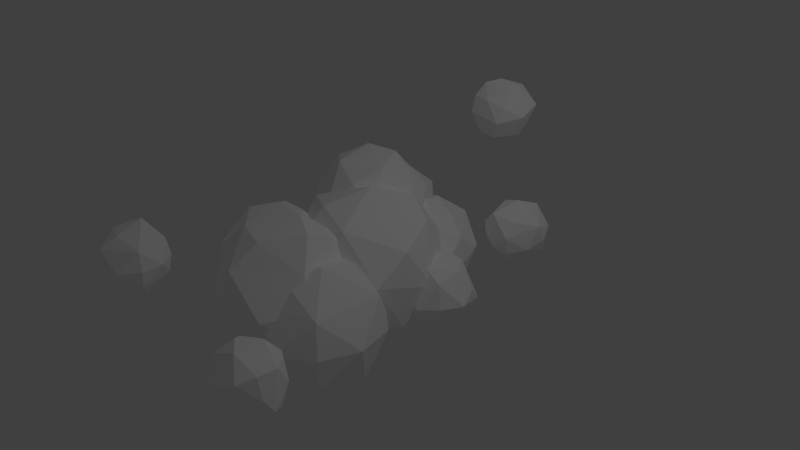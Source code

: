 # Source: cloud3.blend  (saved by Blender 2.75.0; exported with 4.5.12 LTS)
import bpy
from mathutils import Matrix  # noqa: F401  (used for matrix-valued properties, if any)

bpy.ops.wm.read_factory_settings(use_empty=True)
scene = bpy.context.scene
scene.name = 'Scene'

# ---- collections
col_collection_1 = bpy.data.collections.new('Collection 1'); scene.collection.children.link(col_collection_1)

# ---- materials (node trees are filled in below, after node groups)
mat_cloudwhite = bpy.data.materials.new('CloudWhite')
mat_cloudwhite.alpha_threshold = 0.0
mat_cloudwhite.diffuse_color = (1.0, 1.0, 1.0, 1.0)
mat_cloudwhite.roughness = 0.5

# ---- material node trees
mat_cloudwhite.use_nodes = True; mat_cloudwhite.node_tree.nodes.clear()
_N = mat_cloudwhite.node_tree.nodes; _L = mat_cloudwhite.node_tree.links
n0 = _N.new('ShaderNodeOutputMaterial'); n0.name = 'Material Output'; n0.location = (300, 300)
n1 = _N.new('ShaderNodeBsdfDiffuse'); n1.name = 'Diffuse BSDF'; n1.location = (10, 300)
n1.inputs[0].default_value = (1.0, 1.0, 1.0, 1.0)
_L.new(n1.outputs[0], n0.inputs[0])
n0.is_active_output = True

# ---- world
world_world = bpy.data.worlds.new('World'); scene.world = world_world
world_world.color = (0.05088, 0.05088, 0.05088)
world_world.use_sun_shadow = False
world_world.sun_shadow_jitter_overblur = 0.0
world_world.cycles.sampling_method = 'MANUAL'
world_world.cycles.sample_map_resolution = 256

# ---- cameras
cam_camera = bpy.data.cameras.new('Camera')
cam_camera.clip_end = 100.0
cam_camera.lens = 35.0
cam_camera.sensor_width = 32.0
cam_camera.sensor_height = 18.0
cam_camera.ortho_scale = 7.314
cam_camera.dof.focus_distance = 0.0

# ---- lights
light_lamp = bpy.data.lights.new('Lamp', 'POINT')
light_lamp.transmission_factor = 0.0
light_lamp.cutoff_distance = 30.0
light_lamp.energy = 100.0
light_lamp.shadow_buffer_clip_start = 1.001
light_lamp.shadow_soft_size = 0.1
light_lamp.shadow_maximum_resolution = 0.006
light_lamp.use_absolute_resolution = True
light_lamp.cycles.use_multiple_importance_sampling = False

# ---- meshes
me_icosphere_011 = bpy.data.meshes.new('Icosphere.011')
me_icosphere_011.from_pydata([(-0.233, 0.7159, -0.6925), (0.003623, -0.8822, 0.5177), (-0.862, -0.2839, 0.533), (-0.5216, 0.7116, 0.5176), (0.5808, 0.8079, 0.5888), (0.9486, -0.3045, 0.5867), (0.08755, 0.2689, 0.983), (-0.0874, -0.2689, -0.9831), (-0.003639, -0.8825, -0.5173), (0.8736, -0.2882, -0.5413), (0.4322, 0.0004737, -0.9875), (-0.5199, -0.0005016, -0.8404), (-0.8759, -0.282, -0.5407), (-0.6798, 0.4944, -0.5197), (0.5443, 0.7415, -0.5414), (1.003, -0.326, 0.0), (1.067, 0.3466, 0.0), (0.0, -1.003, 0.0), (0.5809, -0.7995, 0.0), (-0.9399, -0.3054, 0.0), (-0.5809, -0.7995, 0.0), (-0.5981, 0.8236, -0.0006014), (-0.9399, 0.3054, -0.0003856), (0.5809, 0.7995, 0.0), (6.319e-05, 0.9882, -0.000238), (0.1602, -0.4942, 0.8406), (0.5192, -0.0002452, 0.8409), (-0.4206, -0.305, 0.8406), (-0.4198, 0.3056, 0.8409)], [], [(7, 11, 0), (7, 0, 10), (0, 13, 21), (9, 15, 18), (8, 17, 20), (12, 19, 22), (0, 21, 24), (14, 23, 16), (1, 5, 25), (2, 1, 27), (3, 2, 28), (4, 3, 6), (5, 4, 26), (26, 4, 6), (6, 3, 28), (28, 27, 6), (28, 2, 27), (27, 25, 6), (27, 1, 25), (25, 26, 6), (25, 5, 26), (16, 4, 5), (16, 23, 4), (24, 3, 4), (24, 21, 3), (22, 2, 3), (22, 19, 2), (20, 1, 2), (20, 17, 1), (18, 5, 1), (18, 15, 5), (23, 24, 4), (23, 14, 24), (14, 0, 24), (21, 22, 3), (21, 13, 22), (13, 12, 22), (19, 20, 2), (19, 12, 20), (12, 8, 20), (17, 18, 1), (17, 8, 18), (8, 9, 18), (15, 16, 5), (15, 9, 16), (9, 14, 16), (10, 0, 14), (0, 11, 13), (11, 12, 13), (11, 7, 12), (7, 8, 12), (9, 10, 14), (7, 10, 8), (10, 9, 8)])
me_icosphere_011.materials.append(mat_cloudwhite)
me_icosphere_011.use_remesh_preserve_volume = False
me_icosphere_011.use_remesh_preserve_attributes = False
me_icosphere_011.use_mirror_vertex_groups = False
me_icosphere_011.update()
me_icosphere_010 = bpy.data.meshes.new('Icosphere.010')
me_icosphere_010.from_pydata([(-0.233, 0.7159, -0.6925), (0.003623, -0.8822, 0.5177), (-0.8379, -0.2761, 0.5177), (-0.5874, 0.804, 0.5878), (0.5592, 0.7772, 0.565), (0.8402, -0.2692, 0.5177), (0.08755, 0.2689, 0.983), (-0.0874, -0.2689, -0.9831), (-0.003639, -0.8825, -0.5173), (0.8381, -0.2759, -0.5175), (0.4683, 0.001762, -1.069), (-0.5199, -0.0005016, -0.8404), (-0.8403, -0.2688, -0.5177), (-0.6798, 0.4944, -0.5197), (0.5213, 0.7119, -0.5175), (0.9399, -0.3054, 0.0), (0.9399, 0.3054, 0.0), (0.0, -0.9882, 0.0), (0.6592, -0.9074, 0.0), (-0.9399, -0.3054, 0.0), (-0.5809, -0.7995, 0.0), (-0.581, 0.7994, 0.000396), (-1.024, 0.3324, 0.002528), (0.5852, 0.8055, 0.0), (6.319e-05, 0.9882, -0.000238), (0.1602, -0.4942, 0.8406), (0.5931, 0.002534, 0.9518), (-0.4206, -0.305, 0.8406), (-0.4828, 0.3444, 0.9518)], [], [(7, 11, 0), (7, 0, 10), (0, 13, 21), (9, 15, 18), (8, 17, 20), (12, 19, 22), (0, 21, 24), (14, 23, 16), (1, 5, 25), (2, 1, 27), (3, 2, 28), (4, 3, 6), (5, 4, 26), (26, 4, 6), (6, 3, 28), (28, 27, 6), (28, 2, 27), (27, 25, 6), (27, 1, 25), (25, 26, 6), (25, 5, 26), (16, 4, 5), (16, 23, 4), (24, 3, 4), (24, 21, 3), (22, 2, 3), (22, 19, 2), (20, 1, 2), (20, 17, 1), (18, 5, 1), (18, 15, 5), (23, 24, 4), (23, 14, 24), (14, 0, 24), (21, 22, 3), (21, 13, 22), (13, 12, 22), (19, 20, 2), (19, 12, 20), (12, 8, 20), (17, 18, 1), (17, 8, 18), (8, 9, 18), (15, 16, 5), (15, 9, 16), (9, 14, 16), (10, 0, 14), (0, 11, 13), (11, 12, 13), (11, 7, 12), (7, 8, 12), (9, 10, 14), (7, 10, 8), (10, 9, 8)])
me_icosphere_010.materials.append(mat_cloudwhite)
me_icosphere_010.use_remesh_preserve_volume = False
me_icosphere_010.use_remesh_preserve_attributes = False
me_icosphere_010.use_mirror_vertex_groups = False
me_icosphere_010.update()
me_icosphere_009 = bpy.data.meshes.new('Icosphere.009')
me_icosphere_009.from_pydata([(-0.2352, 0.724, -0.7007), (0.003618, -0.8923, 0.5238), (-0.8475, -0.2792, 0.5238), (-0.5274, 0.7197, 0.5238), (0.5215, 0.724, 0.5238), (0.8497, -0.2723, 0.5238), (0.08847, 0.2723, 0.9943), (-0.08847, -0.2723, -0.9943), (-0.003618, -0.8923, -0.5238), (0.8475, -0.2792, -0.5238), (0.4189, -1.072e-08, -0.9576), (-0.5257, 0.0, -0.8507), (-0.8497, -0.2723, -0.5238), (-0.6882, 0.5, -0.5257), (0.5274, 0.7197, -0.5238), (0.9511, -0.309, 0.0), (0.9511, 0.309, 0.0), (0.0, -1.0, 0.0), (0.5878, -0.809, 0.0), (-0.9511, -0.309, 0.0), (-0.5878, -0.809, 0.0), (-0.5878, 0.809, 0.0), (-0.9511, 0.309, 0.0), (0.5878, 0.809, 0.0), (0.0, 1.0, 0.0), (0.1625, -0.5, 0.8507), (0.5257, 0.0, 0.8507), (-0.4253, -0.309, 0.8507), (-0.4253, 0.309, 0.8507)], [], [(7, 11, 0), (7, 0, 10), (0, 13, 21), (9, 15, 18), (8, 17, 20), (12, 19, 22), (0, 21, 24), (14, 23, 16), (1, 5, 25), (2, 1, 27), (3, 2, 28), (4, 3, 6), (5, 4, 26), (26, 4, 6), (6, 3, 28), (28, 27, 6), (28, 2, 27), (27, 25, 6), (27, 1, 25), (25, 26, 6), (25, 5, 26), (16, 4, 5), (16, 23, 4), (24, 3, 4), (24, 21, 3), (22, 2, 3), (22, 19, 2), (20, 1, 2), (20, 17, 1), (18, 5, 1), (18, 15, 5), (23, 24, 4), (23, 14, 24), (14, 0, 24), (21, 22, 3), (21, 13, 22), (13, 12, 22), (19, 20, 2), (19, 12, 20), (12, 8, 20), (17, 18, 1), (17, 8, 18), (8, 9, 18), (15, 16, 5), (15, 9, 16), (9, 14, 16), (10, 0, 14), (0, 11, 13), (11, 12, 13), (11, 7, 12), (7, 8, 12), (9, 10, 14), (7, 10, 8), (10, 9, 8)])
me_icosphere_009.materials.append(mat_cloudwhite)
me_icosphere_009.use_remesh_preserve_volume = False
me_icosphere_009.use_remesh_preserve_attributes = False
me_icosphere_009.use_mirror_vertex_groups = False
me_icosphere_009.update()
me_icosphere_008 = bpy.data.meshes.new('Icosphere.008')
me_icosphere_008.from_pydata([(-0.233, 0.7159, -0.6925), (0.003596, -0.9393, 0.5522), (-0.8379, -0.2761, 0.5177), (-0.5216, 0.7116, 0.5176), (0.5158, 0.7159, 0.5175), (0.9486, -0.3045, 0.5867), (0.09802, 0.3071, 1.11), (-0.09145, -0.2816, -1.025), (-0.003639, -0.8825, -0.5173), (0.8381, -0.2759, -0.5175), (0.4141, -0.0001706, -0.9469), (-0.5199, -0.0005016, -0.8404), (-0.8938, -0.2886, -0.5522), (-0.7115, 0.5156, -0.5425), (0.5213, 0.7119, -0.5175), (1.003, -0.326, 0.0), (0.961, 0.3122, 0.0), (0.0, -1.122, 0.0), (0.6331, -0.8714, 0.0), (-1.003, -0.326, 0.0), (-0.5809, -0.7995, 0.0), (-0.581, 0.7994, 0.000396), (-1.024, 0.3324, 0.002528), (0.5809, 0.7995, 0.0), (6.319e-05, 0.9882, -0.000238), (0.1602, -0.4942, 0.8406), (0.5192, -0.0002452, 0.8409), (-0.4206, -0.305, 0.8406), (-0.4408, 0.3185, 0.8778)], [], [(7, 11, 0), (7, 0, 10), (0, 13, 21), (9, 15, 18), (8, 17, 20), (12, 19, 22), (0, 21, 24), (14, 23, 16), (1, 5, 25), (2, 1, 27), (3, 2, 28), (4, 3, 6), (5, 4, 26), (26, 4, 6), (6, 3, 28), (28, 27, 6), (28, 2, 27), (27, 25, 6), (27, 1, 25), (25, 26, 6), (25, 5, 26), (16, 4, 5), (16, 23, 4), (24, 3, 4), (24, 21, 3), (22, 2, 3), (22, 19, 2), (20, 1, 2), (20, 17, 1), (18, 5, 1), (18, 15, 5), (23, 24, 4), (23, 14, 24), (14, 0, 24), (21, 22, 3), (21, 13, 22), (13, 12, 22), (19, 20, 2), (19, 12, 20), (12, 8, 20), (17, 18, 1), (17, 8, 18), (8, 9, 18), (15, 16, 5), (15, 9, 16), (9, 14, 16), (10, 0, 14), (0, 11, 13), (11, 12, 13), (11, 7, 12), (7, 8, 12), (9, 10, 14), (7, 10, 8), (10, 9, 8)])
me_icosphere_008.materials.append(mat_cloudwhite)
me_icosphere_008.use_remesh_preserve_volume = False
me_icosphere_008.use_remesh_preserve_attributes = False
me_icosphere_008.use_mirror_vertex_groups = False
me_icosphere_008.update()
me_icosphere_007 = bpy.data.meshes.new('Icosphere.007')
me_icosphere_007.from_pydata([(-0.2458, 0.7619, -0.739), (0.003596, -0.9393, 0.5522), (-0.9103, -0.2995, 0.5637), (-0.5216, 0.7116, 0.5176), (0.5158, 0.7159, 0.5175), (0.8763, -0.2809, 0.5407), (0.08755, 0.2689, 0.983), (-0.08875, -0.2732, -0.9972), (-0.003558, -0.9195, -0.5418), (0.8618, -0.2841, -0.5333), (0.4502, 0.001118, -1.028), (-0.5199, -0.0005016, -0.8404), (-0.8403, -0.2688, -0.5177), (-0.6798, 0.4944, -0.5197), (0.5213, 0.7119, -0.5175), (0.9399, -0.3054, 0.0), (1.024, 0.3328, 0.0), (0.0, -1.077, 0.0), (0.5809, -0.7995, 0.0), (-0.9821, -0.3191, 0.0), (-0.6331, -0.8714, 0.0), (-0.581, 0.7994, 0.000396), (-0.9399, 0.3054, -0.0003856), (0.6201, 0.8534, 0.0), (6.319e-05, 0.9882, -0.000238), (0.1602, -0.4942, 0.8406), (0.5438, 0.0006812, 0.8779), (-0.4206, -0.305, 0.8406), (-0.4198, 0.3056, 0.8409)], [], [(7, 11, 0), (7, 0, 10), (0, 13, 21), (9, 15, 18), (8, 17, 20), (12, 19, 22), (0, 21, 24), (14, 23, 16), (1, 5, 25), (2, 1, 27), (3, 2, 28), (4, 3, 6), (5, 4, 26), (26, 4, 6), (6, 3, 28), (28, 27, 6), (28, 2, 27), (27, 25, 6), (27, 1, 25), (25, 26, 6), (25, 5, 26), (16, 4, 5), (16, 23, 4), (24, 3, 4), (24, 21, 3), (22, 2, 3), (22, 19, 2), (20, 1, 2), (20, 17, 1), (18, 5, 1), (18, 15, 5), (23, 24, 4), (23, 14, 24), (14, 0, 24), (21, 22, 3), (21, 13, 22), (13, 12, 22), (19, 20, 2), (19, 12, 20), (12, 8, 20), (17, 18, 1), (17, 8, 18), (8, 9, 18), (15, 16, 5), (15, 9, 16), (9, 14, 16), (10, 0, 14), (0, 11, 13), (11, 12, 13), (11, 7, 12), (7, 8, 12), (9, 10, 14), (7, 10, 8), (10, 9, 8)])
me_icosphere_007.materials.append(mat_cloudwhite)
me_icosphere_007.use_remesh_preserve_volume = False
me_icosphere_007.use_remesh_preserve_attributes = False
me_icosphere_007.use_mirror_vertex_groups = False
me_icosphere_007.update()
me_icosphere_006 = bpy.data.meshes.new('Icosphere.006')
me_icosphere_006.from_pydata([(-0.2358, 0.7261, -0.7029), (0.003611, -0.9076, 0.533), (-0.8379, -0.2761, 0.5177), (-0.5326, 0.727, 0.5293), (0.5375, 0.7466, 0.5413), (0.8402, -0.2692, 0.5177), (0.09453, 0.2944, 1.068), (-0.0901, -0.2774, -1.011), (-0.003639, -0.8825, -0.5173), (0.8558, -0.2821, -0.5294), (0.4141, -0.0001706, -0.9469), (-0.5199, -0.0005016, -0.8404), (-0.8403, -0.2688, -0.5177), (-0.7115, 0.5156, -0.5425), (0.5213, 0.7119, -0.5175), (0.9399, -0.3054, 0.0), (0.9399, 0.3054, 0.0), (0.0, -0.9882, 0.0), (0.5809, -0.7995, 0.0), (-0.9399, -0.3054, 0.0), (-0.5809, -0.7995, 0.0), (-0.5938, 0.8175, -0.000352), (-0.9399, 0.3054, -0.0003856), (0.5809, 0.7995, 0.0), (-0.0002949, 1.055, 0.001111), (0.1687, -0.516, 0.8785), (0.5315, 0.000218, 0.8594), (-0.4206, -0.305, 0.8406), (-0.4198, 0.3056, 0.8409)], [], [(7, 11, 0), (7, 0, 10), (0, 13, 21), (9, 15, 18), (8, 17, 20), (12, 19, 22), (0, 21, 24), (14, 23, 16), (1, 5, 25), (2, 1, 27), (3, 2, 28), (4, 3, 6), (5, 4, 26), (26, 4, 6), (6, 3, 28), (28, 27, 6), (28, 2, 27), (27, 25, 6), (27, 1, 25), (25, 26, 6), (25, 5, 26), (16, 4, 5), (16, 23, 4), (24, 3, 4), (24, 21, 3), (22, 2, 3), (22, 19, 2), (20, 1, 2), (20, 17, 1), (18, 5, 1), (18, 15, 5), (23, 24, 4), (23, 14, 24), (14, 0, 24), (21, 22, 3), (21, 13, 22), (13, 12, 22), (19, 20, 2), (19, 12, 20), (12, 8, 20), (17, 18, 1), (17, 8, 18), (8, 9, 18), (15, 16, 5), (15, 9, 16), (9, 14, 16), (10, 0, 14), (0, 11, 13), (11, 12, 13), (11, 7, 12), (7, 8, 12), (9, 10, 14), (7, 10, 8), (10, 9, 8)])
me_icosphere_006.materials.append(mat_cloudwhite)
me_icosphere_006.use_remesh_preserve_volume = False
me_icosphere_006.use_remesh_preserve_attributes = False
me_icosphere_006.use_mirror_vertex_groups = False
me_icosphere_006.update()
me_icosphere_005 = bpy.data.meshes.new('Icosphere.005')
me_icosphere_005.from_pydata([(-0.2387, 0.7363, -0.7132), (0.003623, -0.8822, 0.5177), (-0.8379, -0.2761, 0.5177), (-0.5326, 0.727, 0.5293), (0.5158, 0.7159, 0.5175), (0.8643, -0.277, 0.533), (0.09278, 0.288, 1.047), (-0.0874, -0.2689, -0.9831), (-0.003639, -0.8825, -0.5173), (0.8381, -0.2759, -0.5175), (0.4412, 0.0007959, -1.008), (-0.5272, 0.00013, -0.8533), (-0.8403, -0.2688, -0.5177), (-0.6798, 0.4944, -0.5197), (0.5252, 0.7168, -0.5214), (0.954, -0.31, 0.0), (0.9399, 0.3054, 0.0), (0.0, -0.9882, 0.0), (0.6984, -0.9613, 0.0), (-0.9469, -0.3077, 0.0), (-0.5809, -0.7995, 0.0), (-0.581, 0.7994, 0.000396), (-0.954, 0.3099, 9.997e-05), (0.5809, 0.7995, 0.0), (-1.638e-05, 1.003, 6.172e-05), (0.1602, -0.4942, 0.8406), (0.5192, -0.0002452, 0.8409), (-0.4206, -0.305, 0.8406), (-0.4198, 0.3056, 0.8409)], [], [(7, 11, 0), (7, 0, 10), (0, 13, 21), (9, 15, 18), (8, 17, 20), (12, 19, 22), (0, 21, 24), (14, 23, 16), (1, 5, 25), (2, 1, 27), (3, 2, 28), (4, 3, 6), (5, 4, 26), (26, 4, 6), (6, 3, 28), (28, 27, 6), (28, 2, 27), (27, 25, 6), (27, 1, 25), (25, 26, 6), (25, 5, 26), (16, 4, 5), (16, 23, 4), (24, 3, 4), (24, 21, 3), (22, 2, 3), (22, 19, 2), (20, 1, 2), (20, 17, 1), (18, 5, 1), (18, 15, 5), (23, 24, 4), (23, 14, 24), (14, 0, 24), (21, 22, 3), (21, 13, 22), (13, 12, 22), (19, 20, 2), (19, 12, 20), (12, 8, 20), (17, 18, 1), (17, 8, 18), (8, 9, 18), (15, 16, 5), (15, 9, 16), (9, 14, 16), (10, 0, 14), (0, 11, 13), (11, 12, 13), (11, 7, 12), (7, 8, 12), (9, 10, 14), (7, 10, 8), (10, 9, 8)])
me_icosphere_005.materials.append(mat_cloudwhite)
me_icosphere_005.use_remesh_preserve_volume = False
me_icosphere_005.use_remesh_preserve_attributes = False
me_icosphere_005.use_mirror_vertex_groups = False
me_icosphere_005.update()
me_icosphere_004 = bpy.data.meshes.new('Icosphere.004')
me_icosphere_004.from_pydata([(-0.233, 0.7159, -0.6925), (0.003623, -0.8822, 0.5177), (-0.9464, -0.3113, 0.5867), (-0.5216, 0.7116, 0.5176), (0.5447, 0.7568, 0.5492), (0.8402, -0.2692, 0.5177), (0.09278, 0.288, 1.047), (-0.09956, -0.3071, -1.11), (-0.003585, -0.9072, -0.5337), (0.8381, -0.2759, -0.5175), (0.4232, 0.0001516, -0.9672), (-0.5199, -0.0005016, -0.8404), (-0.8878, -0.2864, -0.5484), (-0.6798, 0.4944, -0.5197), (0.5213, 0.7119, -0.5175), (0.9399, -0.3054, 0.0), (0.9821, 0.3191, 0.0), (0.0, -0.9882, 0.0), (0.5809, -0.7995, 0.0), (-0.9821, -0.3191, 0.0), (-0.5809, -0.7995, 0.0), (-0.581, 0.7994, 0.000396), (-0.9399, 0.3054, -0.0003856), (0.5809, 0.7995, 0.0), (6.319e-05, 0.9882, -0.000238), (0.1602, -0.4942, 0.8406), (0.5561, 0.001144, 0.8963), (-0.4206, -0.305, 0.8406), (-0.4198, 0.3056, 0.8409)], [], [(7, 11, 0), (7, 0, 10), (0, 13, 21), (9, 15, 18), (8, 17, 20), (12, 19, 22), (0, 21, 24), (14, 23, 16), (1, 5, 25), (2, 1, 27), (3, 2, 28), (4, 3, 6), (5, 4, 26), (26, 4, 6), (6, 3, 28), (28, 27, 6), (28, 2, 27), (27, 25, 6), (27, 1, 25), (25, 26, 6), (25, 5, 26), (16, 4, 5), (16, 23, 4), (24, 3, 4), (24, 21, 3), (22, 2, 3), (22, 19, 2), (20, 1, 2), (20, 17, 1), (18, 5, 1), (18, 15, 5), (23, 24, 4), (23, 14, 24), (14, 0, 24), (21, 22, 3), (21, 13, 22), (13, 12, 22), (19, 20, 2), (19, 12, 20), (12, 8, 20), (17, 18, 1), (17, 8, 18), (8, 9, 18), (15, 16, 5), (15, 9, 16), (9, 14, 16), (10, 0, 14), (0, 11, 13), (11, 12, 13), (11, 7, 12), (7, 8, 12), (9, 10, 14), (7, 10, 8), (10, 9, 8)])
me_icosphere_004.materials.append(mat_cloudwhite)
me_icosphere_004.use_remesh_preserve_volume = False
me_icosphere_004.use_remesh_preserve_attributes = False
me_icosphere_004.use_mirror_vertex_groups = False
me_icosphere_004.update()
me_icosphere_003 = bpy.data.meshes.new('Icosphere.003')
me_icosphere_003.from_pydata([(-0.2352, 0.724, -0.7007), (0.003618, -0.8923, 0.5238), (-0.8475, -0.2792, 0.5238), (-0.5274, 0.7197, 0.5238), (0.5215, 0.724, 0.5238), (0.8497, -0.2723, 0.5238), (0.08847, 0.2723, 0.9943), (-0.08847, -0.2723, -0.9943), (-0.003618, -0.8923, -0.5238), (0.8475, -0.2792, -0.5238), (0.4189, -1.072e-08, -0.9576), (-0.5257, 0.0, -0.8507), (-0.8497, -0.2723, -0.5238), (-0.6882, 0.5, -0.5257), (0.5274, 0.7197, -0.5238), (0.9511, -0.309, 0.0), (0.9511, 0.309, 0.0), (0.0, -1.0, 0.0), (0.5878, -0.809, 0.0), (-0.9511, -0.309, 0.0), (-0.5878, -0.809, 0.0), (-0.5878, 0.809, 0.0), (-0.9511, 0.309, 0.0), (0.5878, 0.809, 0.0), (0.0, 1.0, 0.0), (0.1625, -0.5, 0.8507), (0.5257, 0.0, 0.8507), (-0.4253, -0.309, 0.8507), (-0.4253, 0.309, 0.8507)], [], [(7, 11, 0), (7, 0, 10), (0, 13, 21), (9, 15, 18), (8, 17, 20), (12, 19, 22), (0, 21, 24), (14, 23, 16), (1, 5, 25), (2, 1, 27), (3, 2, 28), (4, 3, 6), (5, 4, 26), (26, 4, 6), (6, 3, 28), (28, 27, 6), (28, 2, 27), (27, 25, 6), (27, 1, 25), (25, 26, 6), (25, 5, 26), (16, 4, 5), (16, 23, 4), (24, 3, 4), (24, 21, 3), (22, 2, 3), (22, 19, 2), (20, 1, 2), (20, 17, 1), (18, 5, 1), (18, 15, 5), (23, 24, 4), (23, 14, 24), (14, 0, 24), (21, 22, 3), (21, 13, 22), (13, 12, 22), (19, 20, 2), (19, 12, 20), (12, 8, 20), (17, 18, 1), (17, 8, 18), (8, 9, 18), (15, 16, 5), (15, 9, 16), (9, 14, 16), (10, 0, 14), (0, 11, 13), (11, 12, 13), (11, 7, 12), (7, 8, 12), (9, 10, 14), (7, 10, 8), (10, 9, 8)])
me_icosphere_003.materials.append(mat_cloudwhite)
me_icosphere_003.use_remesh_preserve_volume = False
me_icosphere_003.use_remesh_preserve_attributes = False
me_icosphere_003.use_mirror_vertex_groups = False
me_icosphere_003.update()
me_icosphere_002 = bpy.data.meshes.new('Icosphere.002')
me_icosphere_002.from_pydata([(-0.2352, 0.724, -0.7007), (0.003618, -0.8923, 0.5238), (-0.8475, -0.2792, 0.5238), (-0.5274, 0.7197, 0.5238), (0.5215, 0.724, 0.5238), (0.8497, -0.2723, 0.5238), (0.08847, 0.2723, 0.9943), (-0.08847, -0.2723, -0.9943), (-0.003618, -0.8923, -0.5238), (0.8475, -0.2792, -0.5238), (0.4189, -1.072e-08, -0.9576), (-0.5257, 0.0, -0.8507), (-0.8497, -0.2723, -0.5238), (-0.6882, 0.5, -0.5257), (0.5274, 0.7197, -0.5238), (0.9511, -0.309, 0.0), (0.9511, 0.309, 0.0), (0.0, -1.0, 0.0), (0.5878, -0.809, 0.0), (-0.9511, -0.309, 0.0), (-0.5878, -0.809, 0.0), (-0.5878, 0.809, 0.0), (-0.9511, 0.309, 0.0), (0.5878, 0.809, 0.0), (0.0, 1.0, 0.0), (0.1625, -0.5, 0.8507), (0.5257, 0.0, 0.8507), (-0.4253, -0.309, 0.8507), (-0.4253, 0.309, 0.8507)], [], [(7, 11, 0), (7, 0, 10), (0, 13, 21), (9, 15, 18), (8, 17, 20), (12, 19, 22), (0, 21, 24), (14, 23, 16), (1, 5, 25), (2, 1, 27), (3, 2, 28), (4, 3, 6), (5, 4, 26), (26, 4, 6), (6, 3, 28), (28, 27, 6), (28, 2, 27), (27, 25, 6), (27, 1, 25), (25, 26, 6), (25, 5, 26), (16, 4, 5), (16, 23, 4), (24, 3, 4), (24, 21, 3), (22, 2, 3), (22, 19, 2), (20, 1, 2), (20, 17, 1), (18, 5, 1), (18, 15, 5), (23, 24, 4), (23, 14, 24), (14, 0, 24), (21, 22, 3), (21, 13, 22), (13, 12, 22), (19, 20, 2), (19, 12, 20), (12, 8, 20), (17, 18, 1), (17, 8, 18), (8, 9, 18), (15, 16, 5), (15, 9, 16), (9, 14, 16), (10, 0, 14), (0, 11, 13), (11, 12, 13), (11, 7, 12), (7, 8, 12), (9, 10, 14), (7, 10, 8), (10, 9, 8)])
me_icosphere_002.materials.append(mat_cloudwhite)
me_icosphere_002.use_remesh_preserve_volume = False
me_icosphere_002.use_remesh_preserve_attributes = False
me_icosphere_002.use_mirror_vertex_groups = False
me_icosphere_002.update()
me_icosphere_001 = bpy.data.meshes.new('Icosphere.001')
me_icosphere_001.from_pydata([(-0.2358, 0.7261, -0.7029), (0.003605, -0.9202, 0.5407), (-0.8741, -0.2878, 0.5407), (-0.5216, 0.7116, 0.5176), (0.5158, 0.7159, 0.5175), (0.8763, -0.2809, 0.5407), (0.09104, 0.2816, 1.025), (-0.09145, -0.2816, -1.025), (-0.003639, -0.8825, -0.5173), (0.8381, -0.2759, -0.5175), (0.4141, -0.0001706, -0.9469), (-0.5419, 0.001393, -0.879), (-0.8403, -0.2688, -0.5177), (-0.6798, 0.4944, -0.5197), (0.5902, 0.8008, -0.5892), (0.9399, -0.3054, 0.0), (0.9399, 0.3054, 0.0), (0.0, -1.055, 0.0), (0.5809, -0.7995, 0.0), (-0.9399, -0.3054, 0.0), (-0.5809, -0.7995, 0.0), (-0.581, 0.7994, 0.000396), (-0.9399, 0.3054, -0.0003856), (0.5809, 0.7995, 0.0), (6.319e-05, 0.9882, -0.000238), (0.163, -0.5015, 0.8532), (0.5192, -0.0002452, 0.8409), (-0.5012, -0.3727, 1.011), (-0.4198, 0.3056, 0.8409)], [], [(7, 11, 0), (7, 0, 10), (0, 13, 21), (9, 15, 18), (8, 17, 20), (12, 19, 22), (0, 21, 24), (14, 23, 16), (1, 5, 25), (2, 1, 27), (3, 2, 28), (4, 3, 6), (5, 4, 26), (26, 4, 6), (6, 3, 28), (28, 27, 6), (28, 2, 27), (27, 25, 6), (27, 1, 25), (25, 26, 6), (25, 5, 26), (16, 4, 5), (16, 23, 4), (24, 3, 4), (24, 21, 3), (22, 2, 3), (22, 19, 2), (20, 1, 2), (20, 17, 1), (18, 5, 1), (18, 15, 5), (23, 24, 4), (23, 14, 24), (14, 0, 24), (21, 22, 3), (21, 13, 22), (13, 12, 22), (19, 20, 2), (19, 12, 20), (12, 8, 20), (17, 18, 1), (17, 8, 18), (8, 9, 18), (15, 16, 5), (15, 9, 16), (9, 14, 16), (10, 0, 14), (0, 11, 13), (11, 12, 13), (11, 7, 12), (7, 8, 12), (9, 10, 14), (7, 10, 8), (10, 9, 8)])
me_icosphere_001.materials.append(mat_cloudwhite)
me_icosphere_001.use_remesh_preserve_volume = False
me_icosphere_001.use_remesh_preserve_attributes = False
me_icosphere_001.use_mirror_vertex_groups = False
me_icosphere_001.update()
me_icosphere = bpy.data.meshes.new('Icosphere')
me_icosphere.from_pydata([(-0.2352, 0.724, -0.7007), (0.003618, -0.8923, 0.5238), (-0.8475, -0.2792, 0.5238), (-0.5274, 0.7197, 0.5238), (0.5215, 0.724, 0.5238), (0.8497, -0.2723, 0.5238), (0.08847, 0.2723, 0.9943), (-0.08847, -0.2723, -0.9943), (-0.003618, -0.8923, -0.5238), (0.8475, -0.2792, -0.5238), (0.4189, -1.072e-08, -0.9576), (-0.5257, 0.0, -0.8507), (-0.8497, -0.2723, -0.5238), (-0.6882, 0.5, -0.5257), (0.5274, 0.7197, -0.5238), (0.9511, -0.309, 0.0), (0.9511, 0.309, 0.0), (0.0, -1.0, 0.0), (0.5878, -0.809, 0.0), (-0.9511, -0.309, 0.0), (-0.5878, -0.809, 0.0), (-0.5878, 0.809, 0.0), (-0.9511, 0.309, 0.0), (0.5878, 0.809, 0.0), (0.0, 1.0, 0.0), (0.1625, -0.5, 0.8507), (0.5257, 0.0, 0.8507), (-0.4253, -0.309, 0.8507), (-0.4253, 0.309, 0.8507)], [], [(7, 11, 0), (7, 0, 10), (0, 13, 21), (9, 15, 18), (8, 17, 20), (12, 19, 22), (0, 21, 24), (14, 23, 16), (1, 5, 25), (2, 1, 27), (3, 2, 28), (4, 3, 6), (5, 4, 26), (26, 4, 6), (6, 3, 28), (28, 27, 6), (28, 2, 27), (27, 25, 6), (27, 1, 25), (25, 26, 6), (25, 5, 26), (16, 4, 5), (16, 23, 4), (24, 3, 4), (24, 21, 3), (22, 2, 3), (22, 19, 2), (20, 1, 2), (20, 17, 1), (18, 5, 1), (18, 15, 5), (23, 24, 4), (23, 14, 24), (14, 0, 24), (21, 22, 3), (21, 13, 22), (13, 12, 22), (19, 20, 2), (19, 12, 20), (12, 8, 20), (17, 18, 1), (17, 8, 18), (8, 9, 18), (15, 16, 5), (15, 9, 16), (9, 14, 16), (10, 0, 14), (0, 11, 13), (11, 12, 13), (11, 7, 12), (7, 8, 12), (9, 10, 14), (7, 10, 8), (10, 9, 8)])
me_icosphere.materials.append(mat_cloudwhite)
me_icosphere.use_remesh_preserve_volume = False
me_icosphere.use_remesh_preserve_attributes = False
me_icosphere.use_mirror_vertex_groups = False
me_icosphere.update()

# ---- objects
ob_icosphere_011 = bpy.data.objects.new('Icosphere.011', me_icosphere_011)
ob_icosphere_010 = bpy.data.objects.new('Icosphere.010', me_icosphere_010)
ob_icosphere_009 = bpy.data.objects.new('Icosphere.009', me_icosphere_009)
ob_icosphere_008 = bpy.data.objects.new('Icosphere.008', me_icosphere_008)
ob_icosphere_007 = bpy.data.objects.new('Icosphere.007', me_icosphere_007)
ob_icosphere_006 = bpy.data.objects.new('Icosphere.006', me_icosphere_006)
ob_icosphere_005 = bpy.data.objects.new('Icosphere.005', me_icosphere_005)
ob_icosphere_004 = bpy.data.objects.new('Icosphere.004', me_icosphere_004)
ob_icosphere_003 = bpy.data.objects.new('Icosphere.003', me_icosphere_003)
ob_icosphere_002 = bpy.data.objects.new('Icosphere.002', me_icosphere_002)
ob_icosphere_001 = bpy.data.objects.new('Icosphere.001', me_icosphere_001)
ob_icosphere = bpy.data.objects.new('Icosphere', me_icosphere)
ob_lamp = bpy.data.objects.new('Lamp', light_lamp)
ob_camera = bpy.data.objects.new('Camera', cam_camera)

# ---- transforms, parenting, visibility, modifiers, constraints
ob_icosphere_011.location = (-0.1442, 2.578, 1.316)
ob_icosphere_011.rotation_euler = (-0.5165, -0.128, -0.4698)
ob_icosphere_011.scale = (0.4309, 0.4309, 0.4309)
ob_icosphere_011.lineart.crease_threshold = 0.0
ob_icosphere_010.location = (-0.219, -1.247, 0.014)
ob_icosphere_010.scale = (0.8676, 0.8676, 0.8676)
ob_icosphere_010.lineart.crease_threshold = 0.0
ob_icosphere_009.location = (-0.5052, 0.4075, 0.4233)
ob_icosphere_009.rotation_euler = (-0.9649, -0.4711, -0.8531)
ob_icosphere_009.scale = (0.6542, 0.6542, 0.6542)
ob_icosphere_009.lineart.crease_threshold = 0.0
_m = ob_icosphere_009.modifiers.new('Displace', 'DISPLACE')
_m.mid_level = 0.05882
_m.strength = 0.2
ob_icosphere_008.location = (-1.368, -2.566, 0.415)
ob_icosphere_008.scale = (0.4309, 0.4309, 0.4309)
ob_icosphere_008.lineart.crease_threshold = 0.0
ob_icosphere_007.location = (1.079, -2.689, 0.0)
ob_icosphere_007.rotation_euler = (1.269, -0.8155, 1.068)
ob_icosphere_007.scale = (0.4309, 0.4309, 0.4309)
ob_icosphere_007.lineart.crease_threshold = 0.0
ob_icosphere_006.location = (0.8201, 0.3034, -0.3087)
ob_icosphere_006.rotation_euler = (-1.186, 0.505, -1.581)
ob_icosphere_006.scale = (0.5173, 0.5173, 0.5173)
ob_icosphere_006.lineart.crease_threshold = 0.0
ob_icosphere_005.location = (0.0, 1.021, -0.2238)
ob_icosphere_005.rotation_euler = (0.138, -0.008311, 0.3303)
ob_icosphere_005.scale = (0.6542, 0.6542, 0.6542)
ob_icosphere_005.lineart.crease_threshold = 0.0
ob_icosphere_004.location = (-1.137, 1.331, -0.1525)
ob_icosphere_004.scale = (0.6741, 0.6741, 0.6741)
ob_icosphere_004.lineart.crease_threshold = 0.0
ob_icosphere_003.location = (0.3315, -1.183, -0.3284)
ob_icosphere_003.rotation_euler = (0.0, -0.0, -1.634)
ob_icosphere_003.scale = (0.7221, 0.7221, 0.7221)
ob_icosphere_003.lineart.crease_threshold = 0.0
_m = ob_icosphere_003.modifiers.new('Displace', 'DISPLACE')
_m.mid_level = 0.05882
_m.strength = 0.2
ob_icosphere_002.location = (-0.7726, -0.9572, 0.0)
ob_icosphere_002.rotation_euler = (0.0, -0.0, -1.634)
ob_icosphere_002.scale = (0.6321, 0.6321, 0.6321)
ob_icosphere_002.lineart.crease_threshold = 0.0
_m = ob_icosphere_002.modifiers.new('Displace', 'DISPLACE')
_m.mid_level = 0.05882
_m.strength = 0.2
ob_icosphere_001.location = (0.827, 1.863, 0.0)
ob_icosphere_001.rotation_euler = (0.4007, -0.07377, 0.3658)
ob_icosphere_001.scale = (0.4309, 0.4309, 0.4309)
ob_icosphere_001.lineart.crease_threshold = 0.0
ob_icosphere.location = (0.0, -0.1101, -0.0457)
ob_icosphere.rotation_euler = (1.605, -1.188, 1.162)
ob_icosphere.scale = (0.8676, 0.8676, 0.8676)
ob_icosphere.lineart.crease_threshold = 0.0
_m = ob_icosphere.modifiers.new('Displace', 'DISPLACE')
_m.mid_level = 0.05882
_m.strength = 0.2
ob_lamp.location = (4.076, 1.005, 5.904)
ob_lamp.rotation_euler = (0.6503, 0.05522, 1.866)
ob_lamp.lock_rotations_4d = False
ob_lamp.empty_display_type = 'ARROWS'
ob_lamp.color = (0.0, 0.0, 0.0, 0.0)
ob_lamp.lineart.crease_threshold = 0.0
ob_camera.location = (7.481, -6.508, 5.344)
ob_camera.rotation_euler = (1.109, 0.01082, 0.8149)
ob_camera.lock_rotations_4d = False
ob_camera.empty_display_type = 'ARROWS'
ob_camera.color = (0.0, 0.0, 0.0, 0.0)
ob_camera.display_type = 'WIRE'
ob_camera.lineart.crease_threshold = 0.0

# ---- collection membership
col_collection_1.objects.link(ob_icosphere_011)
col_collection_1.objects.link(ob_icosphere_010)
col_collection_1.objects.link(ob_icosphere_009)
col_collection_1.objects.link(ob_icosphere_008)
col_collection_1.objects.link(ob_icosphere_007)
col_collection_1.objects.link(ob_icosphere_006)
col_collection_1.objects.link(ob_icosphere_005)
col_collection_1.objects.link(ob_icosphere_004)
col_collection_1.objects.link(ob_icosphere_003)
col_collection_1.objects.link(ob_icosphere_002)
col_collection_1.objects.link(ob_icosphere_001)
col_collection_1.objects.link(ob_icosphere)
col_collection_1.objects.link(ob_lamp)
col_collection_1.objects.link(ob_camera)

# ---- scene / render settings (as saved in the file)
scene.camera = ob_camera
scene.frame_start = 1; scene.frame_end = 250; scene.frame_set(1)
scene.render.engine = 'CYCLES'
scene.render.resolution_percentage = 50
scene.render.dither_intensity = 0.0
scene.cycles.use_denoising = False
scene.cycles.samples = 10
scene.cycles.sampling_pattern = 'TABULATED_SOBOL'
scene.cycles.light_sampling_threshold = 0.0
scene.cycles.use_adaptive_sampling = False
scene.cycles.use_light_tree = False
scene.cycles.blur_glossy = 0.0
scene.cycles.pixel_filter_type = 'GAUSSIAN'
scene.cycles.sample_clamp_indirect = 0.0
scene.view_settings.view_transform = 'Standard'
bpy.context.view_layer.update()
